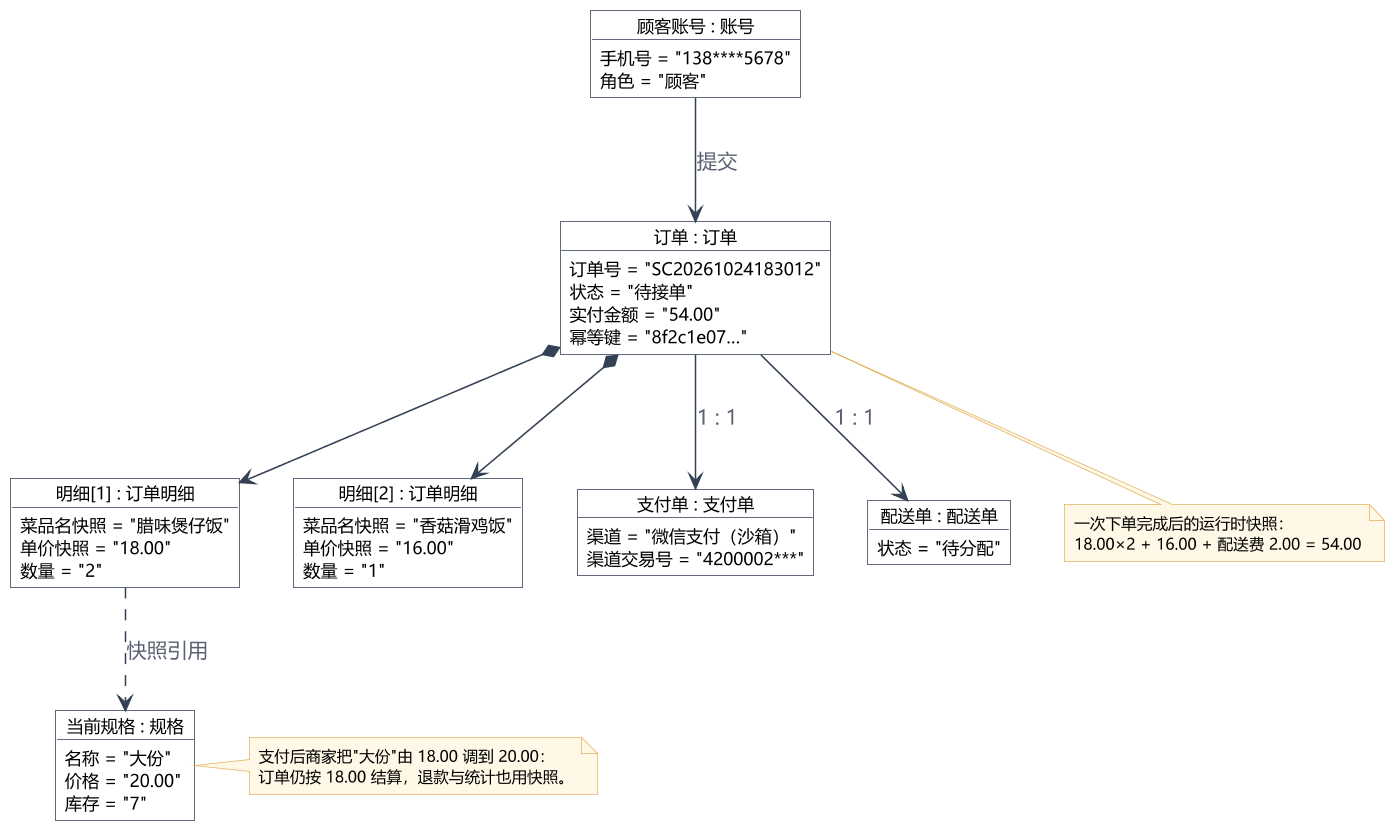

The diagram above was rendered by PlantUML. Its source (embedded in the PNG):
@startuml UML对象图
skinparam defaultFontName "Microsoft YaHei"
skinparam shadowing false
skinparam ArrowColor #344054
skinparam ArrowFontColor #5A6272
skinparam dpi 150
skinparam object {
  BackgroundColor #FFFFFF
  BorderColor #344054
  HeaderBackgroundColor #EAF1FA
  FontSize 12
  AttributeFontSize 11
}
skinparam note {
  BackgroundColor #FFF8E6
  BorderColor #E4B363
  FontSize 10
}

object "顾客账号 : 账号" as U {
  手机号 = "138****5678"
  角色 = "顾客"
}
object "当前规格 : 规格" as SPEC {
  名称 = "大份"
  价格 = "20.00"
  库存 = "7"
}
object "订单 : 订单" as O {
  订单号 = "SC20261024183012"
  状态 = "待接单"
  实付金额 = "54.00"
  幂等键 = "8f2c1e07…"
}
object "明细[1] : 订单明细" as L1 {
  菜品名快照 = "腊味煲仔饭"
  单价快照 = "18.00"
  数量 = "2"
}
object "明细[2] : 订单明细" as L2 {
  菜品名快照 = "香菇滑鸡饭"
  单价快照 = "16.00"
  数量 = "1"
}
object "支付单 : 支付单" as P {
  渠道 = "微信支付（沙箱）"
  渠道交易号 = "4200002***"
}
object "配送单 : 配送单" as D {
  状态 = "待分配"
}

U --> O : 提交
O *--> L1
O *--> L2
L1 ..> SPEC : 快照引用
O --> P : 1 : 1
O --> D : 1 : 1

note right of SPEC
  支付后商家把"大份"由 18.00 调到 20.00：
  订单仍按 18.00 结算，退款与统计也用快照。
end note
note bottom of O
  一次下单完成后的运行时快照：
  18.00×2 + 16.00 + 配送费 2.00 = 54.00
end note
@enduml